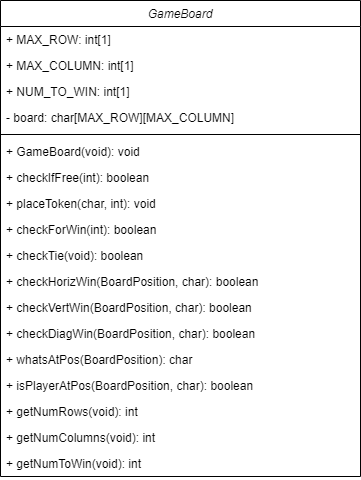

The diagram above was exported from draw.io. Its source (the exported page's mxGraphModel, read from the mxfile embedded in the PNG):
<mxGraphModel dx="780" dy="1112" grid="1" gridSize="10" guides="1" tooltips="1" connect="1" arrows="1" fold="1" page="1" pageScale="1" pageWidth="827" pageHeight="1169" math="0" shadow="0">
  <root>
    <mxCell id="WIyWlLk6GJQsqaUBKTNV-0" />
    <mxCell id="WIyWlLk6GJQsqaUBKTNV-1" parent="WIyWlLk6GJQsqaUBKTNV-0" />
    <mxCell id="zkfFHV4jXpPFQw0GAbJ--0" value="GameBoard" style="swimlane;fontStyle=2;align=center;verticalAlign=top;childLayout=stackLayout;horizontal=1;startSize=26;horizontalStack=0;resizeParent=1;resizeLast=0;collapsible=1;marginBottom=0;rounded=0;shadow=0;strokeWidth=1;" parent="WIyWlLk6GJQsqaUBKTNV-1" vertex="1">
      <mxGeometry x="220" y="90" width="360" height="476" as="geometry">
        <mxRectangle x="230" y="140" width="160" height="26" as="alternateBounds" />
      </mxGeometry>
    </mxCell>
    <mxCell id="uPWyLAqRoSTPrzpJyzSQ-2" value="+ MAX_ROW: int[1] " style="text;align=left;verticalAlign=top;spacingLeft=4;spacingRight=4;overflow=hidden;rotatable=0;points=[[0,0.5],[1,0.5]];portConstraint=eastwest;" parent="zkfFHV4jXpPFQw0GAbJ--0" vertex="1">
      <mxGeometry y="26" width="360" height="26" as="geometry" />
    </mxCell>
    <mxCell id="zkfFHV4jXpPFQw0GAbJ--1" value="+ MAX_COLUMN: int[1] " style="text;align=left;verticalAlign=top;spacingLeft=4;spacingRight=4;overflow=hidden;rotatable=0;points=[[0,0.5],[1,0.5]];portConstraint=eastwest;" parent="zkfFHV4jXpPFQw0GAbJ--0" vertex="1">
      <mxGeometry y="52" width="360" height="26" as="geometry" />
    </mxCell>
    <mxCell id="uPWyLAqRoSTPrzpJyzSQ-1" value="+ NUM_TO_WIN: int[1]" style="text;align=left;verticalAlign=top;spacingLeft=4;spacingRight=4;overflow=hidden;rotatable=0;points=[[0,0.5],[1,0.5]];portConstraint=eastwest;" parent="zkfFHV4jXpPFQw0GAbJ--0" vertex="1">
      <mxGeometry y="78" width="360" height="26" as="geometry" />
    </mxCell>
    <mxCell id="7sFfotuo05dqP8-hzEcN-0" value="- board: char[MAX_ROW][MAX_COLUMN] " style="text;align=left;verticalAlign=top;spacingLeft=4;spacingRight=4;overflow=hidden;rotatable=0;points=[[0,0.5],[1,0.5]];portConstraint=eastwest;" vertex="1" parent="zkfFHV4jXpPFQw0GAbJ--0">
      <mxGeometry y="104" width="360" height="26" as="geometry" />
    </mxCell>
    <mxCell id="zkfFHV4jXpPFQw0GAbJ--4" value="" style="line;html=1;strokeWidth=1;align=left;verticalAlign=middle;spacingTop=-1;spacingLeft=3;spacingRight=3;rotatable=0;labelPosition=right;points=[];portConstraint=eastwest;" parent="zkfFHV4jXpPFQw0GAbJ--0" vertex="1">
      <mxGeometry y="130" width="360" height="8" as="geometry" />
    </mxCell>
    <mxCell id="zkfFHV4jXpPFQw0GAbJ--5" value="+ GameBoard(void): void" style="text;align=left;verticalAlign=top;spacingLeft=4;spacingRight=4;overflow=hidden;rotatable=0;points=[[0,0.5],[1,0.5]];portConstraint=eastwest;" parent="zkfFHV4jXpPFQw0GAbJ--0" vertex="1">
      <mxGeometry y="138" width="360" height="26" as="geometry" />
    </mxCell>
    <mxCell id="JKIy2LD3-ABUMRA_N6zc-0" value="+ checkIfFree(int): boolean" style="text;align=left;verticalAlign=top;spacingLeft=4;spacingRight=4;overflow=hidden;rotatable=0;points=[[0,0.5],[1,0.5]];portConstraint=eastwest;" parent="zkfFHV4jXpPFQw0GAbJ--0" vertex="1">
      <mxGeometry y="164" width="360" height="26" as="geometry" />
    </mxCell>
    <mxCell id="atVOiTnJEYkTUbXKaowa-4" value="+ placeToken(char, int): void" style="text;align=left;verticalAlign=top;spacingLeft=4;spacingRight=4;overflow=hidden;rotatable=0;points=[[0,0.5],[1,0.5]];portConstraint=eastwest;" parent="zkfFHV4jXpPFQw0GAbJ--0" vertex="1">
      <mxGeometry y="190" width="360" height="26" as="geometry" />
    </mxCell>
    <mxCell id="atVOiTnJEYkTUbXKaowa-5" value="+ checkForWin(int): boolean" style="text;align=left;verticalAlign=top;spacingLeft=4;spacingRight=4;overflow=hidden;rotatable=0;points=[[0,0.5],[1,0.5]];portConstraint=eastwest;" parent="zkfFHV4jXpPFQw0GAbJ--0" vertex="1">
      <mxGeometry y="216" width="360" height="26" as="geometry" />
    </mxCell>
    <mxCell id="atVOiTnJEYkTUbXKaowa-6" value="+ checkTie(void): boolean" style="text;align=left;verticalAlign=top;spacingLeft=4;spacingRight=4;overflow=hidden;rotatable=0;points=[[0,0.5],[1,0.5]];portConstraint=eastwest;" parent="zkfFHV4jXpPFQw0GAbJ--0" vertex="1">
      <mxGeometry y="242" width="360" height="26" as="geometry" />
    </mxCell>
    <mxCell id="atVOiTnJEYkTUbXKaowa-7" value="+ checkHorizWin(BoardPosition, char): boolean" style="text;align=left;verticalAlign=top;spacingLeft=4;spacingRight=4;overflow=hidden;rotatable=0;points=[[0,0.5],[1,0.5]];portConstraint=eastwest;" parent="zkfFHV4jXpPFQw0GAbJ--0" vertex="1">
      <mxGeometry y="268" width="360" height="26" as="geometry" />
    </mxCell>
    <mxCell id="atVOiTnJEYkTUbXKaowa-8" value="+ checkVertWin(BoardPosition, char): boolean" style="text;align=left;verticalAlign=top;spacingLeft=4;spacingRight=4;overflow=hidden;rotatable=0;points=[[0,0.5],[1,0.5]];portConstraint=eastwest;" parent="zkfFHV4jXpPFQw0GAbJ--0" vertex="1">
      <mxGeometry y="294" width="360" height="26" as="geometry" />
    </mxCell>
    <mxCell id="atVOiTnJEYkTUbXKaowa-9" value="+ checkDiagWin(BoardPosition, char): boolean" style="text;align=left;verticalAlign=top;spacingLeft=4;spacingRight=4;overflow=hidden;rotatable=0;points=[[0,0.5],[1,0.5]];portConstraint=eastwest;" parent="zkfFHV4jXpPFQw0GAbJ--0" vertex="1">
      <mxGeometry y="320" width="360" height="26" as="geometry" />
    </mxCell>
    <mxCell id="atVOiTnJEYkTUbXKaowa-10" value="+ whatsAtPos(BoardPosition): char" style="text;align=left;verticalAlign=top;spacingLeft=4;spacingRight=4;overflow=hidden;rotatable=0;points=[[0,0.5],[1,0.5]];portConstraint=eastwest;" parent="zkfFHV4jXpPFQw0GAbJ--0" vertex="1">
      <mxGeometry y="346" width="360" height="26" as="geometry" />
    </mxCell>
    <mxCell id="atVOiTnJEYkTUbXKaowa-11" value="+ isPlayerAtPos(BoardPosition, char): boolean" style="text;align=left;verticalAlign=top;spacingLeft=4;spacingRight=4;overflow=hidden;rotatable=0;points=[[0,0.5],[1,0.5]];portConstraint=eastwest;" parent="zkfFHV4jXpPFQw0GAbJ--0" vertex="1">
      <mxGeometry y="372" width="360" height="26" as="geometry" />
    </mxCell>
    <mxCell id="atVOiTnJEYkTUbXKaowa-12" value="+ getNumRows(void): int" style="text;align=left;verticalAlign=top;spacingLeft=4;spacingRight=4;overflow=hidden;rotatable=0;points=[[0,0.5],[1,0.5]];portConstraint=eastwest;" parent="zkfFHV4jXpPFQw0GAbJ--0" vertex="1">
      <mxGeometry y="398" width="360" height="26" as="geometry" />
    </mxCell>
    <mxCell id="7sFfotuo05dqP8-hzEcN-1" value="+ getNumColumns(void): int" style="text;align=left;verticalAlign=top;spacingLeft=4;spacingRight=4;overflow=hidden;rotatable=0;points=[[0,0.5],[1,0.5]];portConstraint=eastwest;" vertex="1" parent="zkfFHV4jXpPFQw0GAbJ--0">
      <mxGeometry y="424" width="360" height="26" as="geometry" />
    </mxCell>
    <mxCell id="7sFfotuo05dqP8-hzEcN-2" value="+ getNumToWin(void): int" style="text;align=left;verticalAlign=top;spacingLeft=4;spacingRight=4;overflow=hidden;rotatable=0;points=[[0,0.5],[1,0.5]];portConstraint=eastwest;" vertex="1" parent="zkfFHV4jXpPFQw0GAbJ--0">
      <mxGeometry y="450" width="360" height="26" as="geometry" />
    </mxCell>
  </root>
</mxGraphModel>